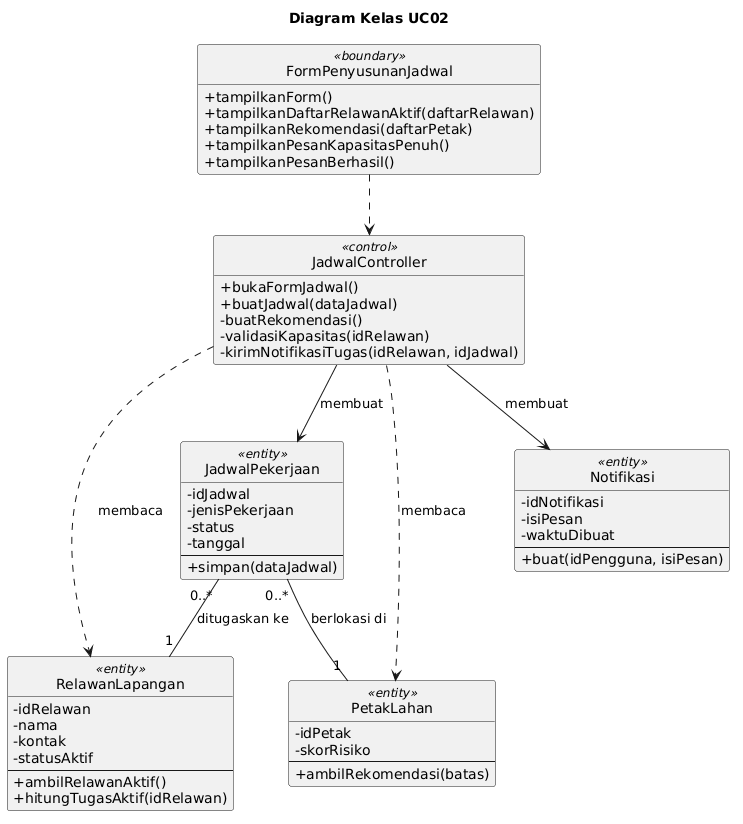

The diagram above was rendered by PlantUML. Its source (embedded in the PNG):
@startuml
skinparam monochrome true
skinparam shadowing false
skinparam defaultFontName Arial
skinparam classAttributeIconSize 0
hide circle
hide empty members

title Diagram Kelas UC02
class "FormPenyusunanJadwal" as FormPenyusunanJadwal <<boundary>> {
  +tampilkanForm()
  +tampilkanDaftarRelawanAktif(daftarRelawan)
  +tampilkanRekomendasi(daftarPetak)
  +tampilkanPesanKapasitasPenuh()
  +tampilkanPesanBerhasil()
}
class "JadwalController" as JadwalController <<control>> {
  +bukaFormJadwal()
  +buatJadwal(dataJadwal)
  -buatRekomendasi()
  -validasiKapasitas(idRelawan)
  -kirimNotifikasiTugas(idRelawan, idJadwal)
}
class "JadwalPekerjaan" as JadwalPekerjaan <<entity>> {
  -idJadwal
  -jenisPekerjaan
  -status
  -tanggal
  --
  +simpan(dataJadwal)
}
class "RelawanLapangan" as RelawanLapangan <<entity>> {
  -idRelawan
  -nama
  -kontak
  -statusAktif
  --
  +ambilRelawanAktif()
  +hitungTugasAktif(idRelawan)
}
class "PetakLahan" as PetakLahan <<entity>> {
  -idPetak
  -skorRisiko
  --
  +ambilRekomendasi(batas)
}
class "Notifikasi" as Notifikasi <<entity>> {
  -idNotifikasi
  -isiPesan
  -waktuDibuat
  --
  +buat(idPengguna, isiPesan)
}
FormPenyusunanJadwal ..> JadwalController
JadwalController --> JadwalPekerjaan : membuat
JadwalController --> Notifikasi : membuat
JadwalController ..> RelawanLapangan : membaca
JadwalController ..> PetakLahan : membaca
JadwalPekerjaan "0..*" -- "1" RelawanLapangan : ditugaskan ke
JadwalPekerjaan "0..*" -- "1" PetakLahan : berlokasi di
@enduml